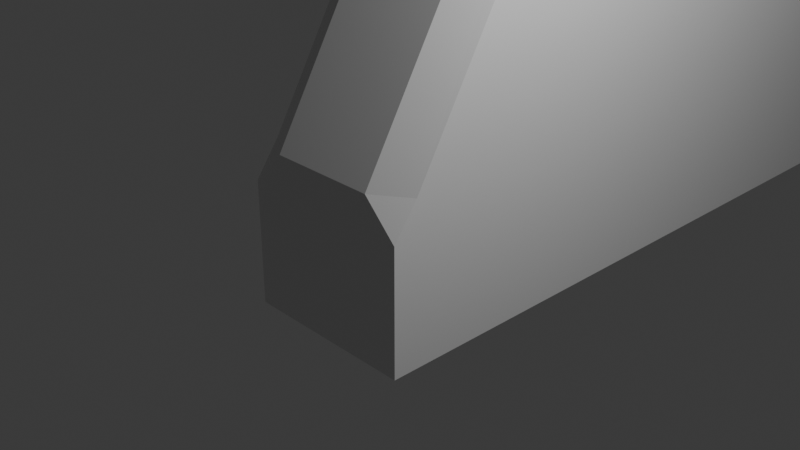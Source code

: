# Source: half_wall.blend  (saved by Blender 4.2.66; exported with 4.5.12 LTS)
import bpy
from mathutils import Matrix  # noqa: F401  (used for matrix-valued properties, if any)

bpy.ops.wm.read_factory_settings(use_empty=True)
scene = bpy.context.scene
scene.name = 'Scene'

# ---- collections
col_collection = bpy.data.collections.new('Collection'); scene.collection.children.link(col_collection)

# ---- materials (node trees are filled in below, after node groups)
mat_material = bpy.data.materials.new('Material')
mat_material.alpha_threshold = 0.0
mat_material.use_transparent_shadow = False
mat_material.roughness = 0.5
mat_material.line_color = (0.0, 0.0, 0.0, 1.0)

# ---- material node trees
mat_material.use_nodes = True; mat_material.node_tree.nodes.clear()
_N = mat_material.node_tree.nodes; _L = mat_material.node_tree.links
n0 = _N.new('ShaderNodeOutputMaterial'); n0.name = 'Material Output'; n0.location = (300, 300)
n1 = _N.new('ShaderNodeBsdfPrincipled'); n1.name = 'Principled BSDF'; n1.location = (10, 300)
n1.inputs[3].default_value = 1.45
_L.new(n1.outputs[0], n0.inputs[0])
n0.is_active_output = True

# ---- world
world_world = bpy.data.worlds.new('World'); scene.world = world_world
world_world.use_nodes = True; world_world.node_tree.nodes.clear()
_N = world_world.node_tree.nodes; _L = world_world.node_tree.links
n0 = _N.new('ShaderNodeOutputWorld'); n0.name = 'World Output'; n0.location = (300, 300)
n1 = _N.new('ShaderNodeBackground'); n1.name = 'Background'; n1.location = (10, 300)
n1.inputs[0].default_value = (0.05088, 0.05088, 0.05088, 1.0)
_L.new(n1.outputs[0], n0.inputs[0])
n0.is_active_output = True
world_world.color = (0.05088, 0.05088, 0.05088)
world_world.sun_shadow_jitter_overblur = 0.0

# ---- cameras
cam_camera = bpy.data.cameras.new('Camera')
cam_camera.clip_end = 100.0
cam_camera.ortho_scale = 7.314

# ---- lights
light_light = bpy.data.lights.new('Light', 'POINT')
light_light.energy = 1000.0
light_light.shadow_soft_size = 0.1

# ---- meshes
me_cube = bpy.data.meshes.new('Cube')
me_cube.from_pydata([(1.0, 3.7, 0.8), (1.0, 3.7, -1.0), (1.0, -1.0, -1.0), (-1.0, 3.7, 0.8), (-1.0, 3.7, -1.0), (-1.0, -1.0, -1.0), (1.0, 14.08, 0.8), (1.0, 14.08, -1.0), (-1.0, 14.08, 0.8), (-1.0, 14.08, -1.0), (1.0, -0.7262, 0.8), (0.6164, -1.0, 0.8), (1.0, -1.0, 0.4164), (-0.6164, -1.0, 0.8), (-1.0, -0.7262, 0.8), (-1.0, -1.0, 0.4164), (1.0, 3.7, 8.44), (0.6164, 3.7, 8.9), (-0.6164, 3.7, 8.9), (-1.0, 3.7, 8.44), (0.6164, 14.08, 8.9), (1.0, 14.08, 8.443), (-1.0, 14.08, 8.443), (-0.6164, 14.08, 8.9)], [], [(3, 19, 22, 8), (0, 16, 10), (3, 14, 19), (4, 1, 2, 5), (2, 12, 11, 13, 15, 5), (1, 4, 9, 7), (18, 17, 20, 23), (11, 17, 18, 13), (5, 15, 14, 3, 4), (9, 8, 6, 7), (16, 0, 6, 21), (0, 1, 7, 6), (6, 8, 22, 23, 20, 21), (4, 3, 8, 9), (10, 11, 12), (13, 14, 15), (13, 18, 19, 14), (10, 16, 17, 11), (20, 17, 16, 21), (22, 19, 18, 23), (1, 0, 10, 12, 2)])
_uv = me_cube.uv_layers.new(name='UVMap')
_uv.uv.foreach_set('vector', [0.625, 0.25, 0.625, 0.25, 0.625, 0.25, 0.625, 0.25, 0.625, 0.5, 0.625, 0.5, 0.625, 0.7354, 0.625, 0.25, 0.625, 0.9563, 0.625, 0.25, 0.125, 0.5, 0.375, 0.5, 0.375, 0.75, 0.125, 0.75, 0.375, 0.75, 0.5717, 0.75, 0.625, 0.798, 0.625, 0.952, 0.5717, 1.0, 0.375, 1.0, 0.375, 0.5, 0.125, 0.5, 0.125, 0.5, 0.375, 0.5, 0.827, 0.5, 0.673, 0.5, 0.673, 0.5, 0.827, 0.5, 0.625, 0.798, 0.673, 0.5, 0.827, 0.5, 0.625, 0.952, 0.375, 0.0, 0.5717, 0.0, 0.625, 0.01457, 0.625, 0.25, 0.375, 0.25, 0.375, 0.25, 0.625, 0.25, 0.625, 0.5, 0.375, 0.5, 0.625, 0.5, 0.625, 0.5, 0.625, 0.5, 0.625, 0.5, 0.625, 0.5, 0.375, 0.5, 0.375, 0.5, 0.625, 0.5, 0.625, 0.5, 0.625, 0.25, 0.625, 0.25, 0.625, 0.298, 0.625, 0.452, 0.625, 0.5, 0.375, 0.25, 0.625, 0.25, 0.625, 0.25, 0.375, 0.25, 0.625, 0.7354, 0.625, 0.75, 0.5717, 0.75, 0.625, 0.0, 0.625, 0.01457, 0.5717, 0.0, 0.625, 1.0, 0.625, 0.25, 0.625, 0.25, 0.625, 0.9563, 0.625, 0.7354, 0.625, 0.5, 0.673, 0.5, 0.625, 0.798, 0.673, 0.5, 0.673, 0.5, 0.625, 0.5, 0.625, 0.5, 0.625, 0.25, 0.625, 0.25, 0.625, 0.25, 0.625, 0.25, 0.375, 0.5, 0.625, 0.5, 0.625, 0.7354, 0.5717, 0.75, 0.375, 0.75])
me_cube.materials.append(mat_material)
me_cube.use_mirror_vertex_groups = False
me_cube.update()

# ---- objects
ob_cube = bpy.data.objects.new('Cube', me_cube)
ob_light = bpy.data.objects.new('Light', light_light)
ob_camera = bpy.data.objects.new('Camera', cam_camera)

# ---- transforms, parenting, visibility, modifiers, constraints
ob_cube.location = (0.0, 0.0, 0.0)
ob_cube.lock_rotations_4d = False
ob_cube.empty_display_type = 'ARROWS'
ob_cube.lineart.crease_threshold = 0.0
ob_light.location = (4.076, 1.005, 5.904)
ob_light.rotation_euler = (0.6503, 0.05522, 1.866)
ob_light.lock_rotations_4d = False
ob_light.empty_display_type = 'ARROWS'
ob_light.color = (0.0, 0.0, 0.0, 0.0)
ob_light.lineart.crease_threshold = 0.0
ob_camera.location = (7.359, -6.926, 4.958)
ob_camera.rotation_euler = (1.109, 0.0, 0.8149)
ob_camera.lock_rotations_4d = False
ob_camera.empty_display_type = 'ARROWS'
ob_camera.color = (0.0, 0.0, 0.0, 0.0)
ob_camera.display_type = 'WIRE'
ob_camera.lineart.crease_threshold = 0.0

# ---- collection membership
col_collection.objects.link(ob_cube)
col_collection.objects.link(ob_light)
col_collection.objects.link(ob_camera)

# ---- scene / render settings (as saved in the file)
scene.camera = ob_camera
scene.frame_start = 1; scene.frame_end = 250; scene.frame_set(1)
scene.render.engine = 'BLENDER_EEVEE_NEXT'
bpy.context.view_layer.update()
